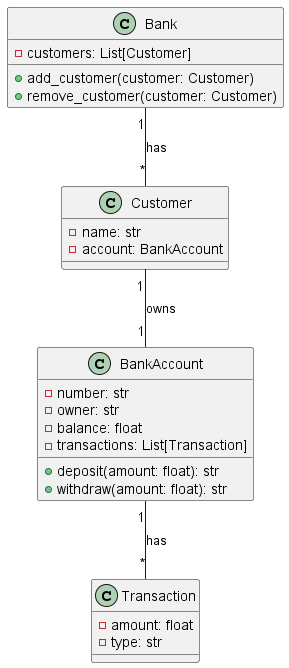

The diagram above was rendered by PlantUML. Its source (embedded in the PNG):
@startuml banking-system
class Transaction {
  -amount: float
  -type: str
  ' "Withdrawal" or "Deposit"
}

class BankAccount {
  -number: str
  -owner: str
  -balance: float
  -transactions: List[Transaction]

  +deposit(amount: float): str
  ' deposit amount into this account balance and append matching Transaction to transactions
  +withdraw(amount: float): str
  ' attempt to withdraw amount from account balance, or return "Insufficient funds" if amount > balance and append matching Transaction to transactions

}

class Customer {
  -name: str
  -account: BankAccount
}

class Bank {
  -customers: List[Customer]

  +add_customer(customer: Customer)
  ' add a Customer to customers
  +remove_customer(customer: Customer)
  ' remove a Customer from customers
}

BankAccount "1" -- "*" Transaction: has
Customer "1" -- "1" BankAccount: owns
Bank "1" -- "*" Customer: has
@enduml